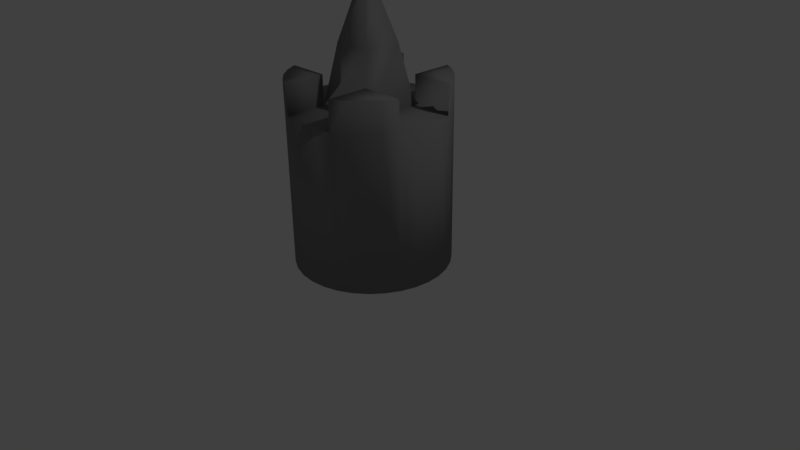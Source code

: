 # Source: petty_tower.blend  (saved by Blender 2.79.0; exported with 4.5.12 LTS)
import bpy
from mathutils import Matrix  # noqa: F401  (used for matrix-valued properties, if any)

bpy.ops.wm.read_factory_settings(use_empty=True)
scene = bpy.context.scene
scene.name = 'Scene'

# ---- collections
col_collection_1 = bpy.data.collections.new('Collection 1'); scene.collection.children.link(col_collection_1)

# ---- materials (node trees are filled in below, after node groups)
mat_material_001 = bpy.data.materials.new('Material.001')
mat_material_001.alpha_threshold = 0.0
mat_material_001.use_transparent_shadow = False
mat_material_001.diffuse_color = (0.2396, 0.2396, 0.2396, 1.0)
mat_material_001.roughness = 0.5
mat_material = bpy.data.materials.new('Material')
mat_material.alpha_threshold = 0.0
mat_material.use_transparent_shadow = False
mat_material.diffuse_color = (0.0, 0.0, 0.0, 1.0)
mat_material.roughness = 0.5

# ---- material node trees

# ---- world
world_world = bpy.data.worlds.new('World'); scene.world = world_world
world_world.color = (0.05088, 0.05088, 0.05088)
world_world.use_sun_shadow = False
world_world.sun_shadow_jitter_overblur = 0.0
world_world.cycles.sampling_method = 'MANUAL'

# ---- cameras
cam_camera = bpy.data.cameras.new('Camera')
cam_camera.clip_end = 100.0
cam_camera.lens = 35.0
cam_camera.sensor_width = 32.0
cam_camera.sensor_height = 18.0
cam_camera.ortho_scale = 7.314
cam_camera.dof.focus_distance = 0.0
cam_camera.dof.aperture_fstop = 128.0

# ---- lights
light_lamp = bpy.data.lights.new('Lamp', 'POINT')
light_lamp.transmission_factor = 0.0
light_lamp.cutoff_distance = 30.0
light_lamp.energy = 100.0
light_lamp.shadow_buffer_clip_start = 1.001
light_lamp.shadow_soft_size = 0.1
light_lamp.shadow_maximum_resolution = 0.006
light_lamp.use_absolute_resolution = True

# ---- meshes
me_cylinder = bpy.data.meshes.new('Cylinder')
me_cylinder.from_pydata([(0.0, 1.0, 0.0), (0.0, 1.0, 2.0), (0.1951, 0.9808, 0.0), (0.1951, 0.9808, 2.0), (0.3827, 0.9239, 0.0), (0.3827, 0.9239, 2.0), (0.5556, 0.8315, 0.0), (0.5556, 0.8315, 2.0), (0.7071, 0.7071, 0.0), (0.7071, 0.7071, 2.0), (0.8315, 0.5556, 0.0), (0.8315, 0.5556, 2.0), (0.9239, 0.3827, 0.0), (0.9239, 0.3827, 2.0), (0.9808, 0.1951, 0.0), (0.9808, 0.1951, 2.0), (1.0, -2.43e-07, 0.0), (1.0, -2.43e-07, 2.0), (0.9808, -0.1951, 0.0), (0.9808, -0.1951, 2.0), (0.9239, -0.3827, 0.0), (0.9239, -0.3827, 2.0), (0.8315, -0.5556, 0.0), (0.8315, -0.5556, 2.0), (0.7071, -0.7071, 0.0), (0.7071, -0.7071, 2.0), (0.5556, -0.8315, 0.0), (0.5556, -0.8315, 2.0), (0.3827, -0.9239, 0.0), (0.3827, -0.9239, 2.0), (0.1951, -0.9808, 0.0), (0.1951, -0.9808, 2.0), (-3.258e-07, -1.0, 0.0), (-3.258e-07, -1.0, 2.0), (-0.1951, -0.9808, 0.0), (-0.1951, -0.9808, 2.0), (-0.3827, -0.9239, 0.0), (-0.3827, -0.9239, 2.0), (-0.5556, -0.8315, 0.0), (-0.5556, -0.8315, 2.0), (-0.7071, -0.7071, 0.0), (-0.7071, -0.7071, 2.0), (-0.8315, -0.5556, 0.0), (-0.8315, -0.5556, 2.0), (-0.9239, -0.3827, 0.0), (-0.9239, -0.3827, 2.0), (-0.9808, -0.1951, 0.0), (-0.9808, -0.1951, 2.0), (-1.0, 6.471e-07, 0.0), (-1.0, 6.471e-07, 2.0), (-0.9808, 0.1951, 0.0), (-0.9808, 0.1951, 2.0), (-0.9239, 0.3827, 0.0), (-0.9239, 0.3827, 2.0), (-0.8315, 0.5556, 0.0), (-0.8315, 0.5556, 2.0), (-0.7071, 0.7071, 0.0), (-0.7071, 0.7071, 2.0), (-0.5556, 0.8315, 0.0), (-0.5556, 0.8315, 2.0), (-0.3827, 0.9239, 0.0), (-0.3827, 0.9239, 2.0), (-0.1951, 0.9808, 0.0), (-0.1951, 0.9808, 2.0), (-0.3827, 0.3827, 2.0), (0.3827, 0.3827, 2.0), (-0.3827, -0.3827, 2.0), (0.3827, -0.3827, 2.0), (0.5556, 0.8315, 2.38), (0.3827, 0.9239, 2.38), (0.7071, 0.7071, 2.38), (0.8315, 0.5556, 2.38), (0.9239, 0.3827, 2.38), (0.8315, -0.5556, 2.38), (0.9239, -0.3827, 2.38), (0.7071, -0.7071, 2.38), (0.5556, -0.8315, 2.38), (0.3827, -0.9239, 2.38), (-0.5556, -0.8315, 2.38), (-0.3827, -0.9239, 2.38), (-0.7071, -0.7071, 2.38), (-0.8315, -0.5556, 2.38), (-0.9239, -0.3827, 2.38), (-0.8315, 0.5556, 2.38), (-0.9239, 0.3827, 2.38), (-0.7071, 0.7071, 2.38), (-0.5556, 0.8315, 2.38), (-0.3827, 0.9239, 2.38), (0.3827, 0.3827, 2.38), (-0.3827, -0.3827, 2.38), (-0.3827, 0.3827, 2.38), (0.3827, -0.3827, 2.38), (0.2466, -0.2466, 2.764), (0.2466, 0.2466, 2.764), (-0.2466, 0.2466, 2.764), (-0.2466, -0.2466, 2.764), (0.06692, -0.06692, 3.422), (0.06692, 0.06692, 3.422), (-0.06692, 0.06692, 3.422), (-0.06692, -0.06692, 3.422), (-1.421e-08, 0.7662, 3.933), (-5.278e-08, 0.7662, 3.422), (5.278e-08, 0.0, 3.933), (1.421e-08, 0.0, 3.422), (-1.928e-08, 0.0, 3.933), (1.928e-08, 0.0, 3.422), (-1.928e-08, 0.7662, 3.933), (1.928e-08, 0.7662, 3.422)], [], [(0, 1, 3, 2), (2, 3, 5, 4), (4, 5, 7, 6), (6, 7, 9, 8), (8, 9, 11, 10), (10, 11, 13, 12), (12, 13, 15, 14), (14, 15, 17, 16), (16, 17, 19, 18), (18, 19, 21, 20), (20, 21, 23, 22), (22, 23, 25, 24), (24, 25, 27, 26), (26, 27, 29, 28), (28, 29, 31, 30), (30, 31, 33, 32), (32, 33, 35, 34), (34, 35, 37, 36), (36, 37, 39, 38), (38, 39, 41, 40), (40, 41, 43, 42), (42, 43, 45, 44), (44, 45, 47, 46), (46, 47, 49, 48), (48, 49, 51, 50), (50, 51, 53, 52), (52, 53, 55, 54), (54, 55, 57, 56), (56, 57, 59, 58), (58, 59, 61, 60), (27, 25, 75, 76), (60, 61, 63, 62), (62, 63, 1, 0), (0, 2, 4, 6, 8, 10, 12, 14, 16, 18, 20, 22, 24, 26, 28, 30, 32, 34, 36, 38, 40, 42, 44, 46, 48, 50, 52, 54, 56, 58, 60, 62), (37, 66, 89, 79), (67, 66, 37, 35, 33, 31, 29), (3, 1, 63, 61, 64, 65, 5), (66, 64, 53, 51, 49, 47, 45), (7, 5, 69, 68), (65, 64, 94, 93), (67, 29, 77, 91), (65, 67, 21, 19, 17, 15, 13), (91, 77, 76, 75, 73, 74), (90, 87, 86, 85, 83, 84), (69, 88, 72, 71, 70, 68), (79, 89, 82, 81, 80, 78), (57, 55, 83, 85), (64, 61, 87, 90), (13, 11, 71, 72), (66, 45, 82, 89), (23, 21, 74, 73), (43, 41, 80, 81), (21, 67, 91, 74), (9, 7, 68, 70), (29, 27, 76, 77), (39, 37, 79, 78), (59, 57, 85, 86), (53, 64, 90, 84), (25, 23, 73, 75), (65, 13, 72, 88), (45, 43, 81, 82), (55, 53, 84, 83), (11, 9, 70, 71), (5, 65, 88, 69), (41, 39, 78, 80), (61, 59, 86, 87), (93, 94, 98, 97), (66, 67, 92, 95), (64, 66, 95, 94), (67, 65, 93, 92), (97, 98, 99, 96), (94, 95, 99, 98), (92, 93, 97, 96), (95, 92, 96, 99), (100, 101, 103, 102), (104, 105, 107, 106)])
me_cylinder.polygons.foreach_set('use_smooth', [1, 1, 1, 1, 1, 1, 1, 1, 1, 1, 1, 1, 1, 1, 1, 1, 1, 1, 1, 1, 1, 1, 1, 1, 1, 1, 1, 1, 1, 1, 1, 1, 1, 1, 1, 1, 1, 1, 1, 1, 1, 1, 1, 1, 1, 1, 1, 1, 1, 1, 1, 1, 1, 1, 1, 1, 1, 1, 1, 1, 1, 1, 1, 1, 1, 1, 1, 1, 1, 1, 1, 1, 1, 1, 0, 0])
me_cylinder.polygons.foreach_set('material_index', [0, 0, 0, 0, 0, 0, 0, 0, 0, 0, 0, 0, 0, 0, 0, 0, 0, 0, 0, 0, 0, 0, 0, 0, 0, 0, 0, 0, 0, 0, 0, 0, 0, 0, 0, 0, 0, 0, 0, 0, 0, 0, 0, 0, 0, 0, 0, 0, 0, 0, 0, 0, 0, 0, 0, 0, 0, 0, 0, 0, 0, 0, 0, 0, 0, 0, 0, 0, 0, 0, 0, 0, 0, 0, 1, 1])
me_cylinder.materials.append(mat_material_001)
me_cylinder.materials.append(mat_material)
me_cylinder.use_remesh_preserve_volume = False
me_cylinder.use_remesh_preserve_attributes = False
me_cylinder.use_mirror_vertex_groups = False
me_cylinder.update()

# ---- objects
ob_petty_tower = bpy.data.objects.new('petty_tower', me_cylinder)
ob_lamp = bpy.data.objects.new('Lamp', light_lamp)
ob_camera = bpy.data.objects.new('Camera', cam_camera)

# ---- transforms, parenting, visibility, modifiers, constraints
ob_petty_tower.location = (0.0, 0.0, 0.0)
ob_petty_tower.scale = (1.0, 1.0, 1.0)
ob_petty_tower.lineart.crease_threshold = 0.0
ob_lamp.location = (4.076, 1.005, 5.904)
ob_lamp.rotation_euler = (0.6503, 0.05522, 1.866)
ob_lamp.lock_rotations_4d = False
ob_lamp.empty_display_type = 'ARROWS'
ob_lamp.color = (0.0, 0.0, 0.0, 0.0)
ob_lamp.lineart.crease_threshold = 0.0
ob_camera.location = (7.481, -6.508, 5.344)
ob_camera.rotation_euler = (1.109, 0.01082, 0.8149)
ob_camera.lock_rotations_4d = False
ob_camera.empty_display_type = 'ARROWS'
ob_camera.color = (0.0, 0.0, 0.0, 0.0)
ob_camera.display_type = 'WIRE'
ob_camera.lineart.crease_threshold = 0.0

# ---- collection membership
col_collection_1.objects.link(ob_petty_tower)
col_collection_1.objects.link(ob_lamp)
col_collection_1.objects.link(ob_camera)

# ---- scene / render settings (as saved in the file)
scene.camera = ob_camera
scene.frame_start = 1; scene.frame_end = 250; scene.frame_set(1)
scene.render.engine = 'BLENDER_EEVEE_NEXT'
scene.render.resolution_percentage = 50
scene.render.dither_intensity = 0.0
scene.cycles.use_denoising = False
scene.cycles.samples = 128
scene.cycles.sampling_pattern = 'TABULATED_SOBOL'
scene.cycles.light_sampling_threshold = 0.0
scene.cycles.use_adaptive_sampling = False
scene.cycles.use_light_tree = False
scene.cycles.blur_glossy = 0.0
scene.cycles.sample_clamp_indirect = 0.0
scene.view_settings.view_transform = 'Standard'
bpy.context.view_layer.update()
